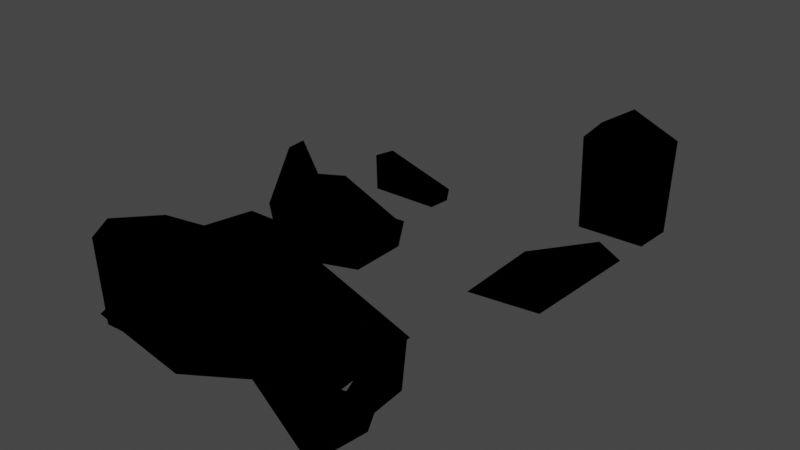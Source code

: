 # Source: TwnObj_Village_HatenoHouseSet_A_S_01_Far.blend  (saved by Blender 3.6.11; exported with 4.5.12 LTS)
import bpy
from mathutils import Matrix  # noqa: F401  (used for matrix-valued properties, if any)

bpy.ops.wm.read_factory_settings(use_empty=True)
scene = bpy.context.scene
scene.name = 'Scene'

# ---- collections
col_twnobj_village_hatenohouseset_a_s_01_far = bpy.data.collections.new('TwnObj_Village_HatenoHouseSet_A_S_01_Far'); scene.collection.children.link(col_twnobj_village_hatenohouseset_a_s_01_far)

# ---- images (referenced by path relative to the original .blend; pixels are not part of the script)
import os
ASSET_DIR = os.environ.get("B2B_ASSET_DIR", "")  # directory of the original .blend (textures are referenced by path, not embedded)
HERE = os.path.dirname(os.path.abspath(__file__))  # packed textures are extracted next to this script under _unpacked/

def load_image(name, relpath, width, height, colorspace="sRGB"):
    """Load a texture the original file referenced (path relative to the .blend, or extracted next to this script)."""
    p = next((c for c in (os.path.join(HERE, relpath), os.path.join(ASSET_DIR, relpath)) if relpath and os.path.exists(c)), "")
    if p:
        img = bpy.data.images.load(p, check_existing=True)
        img.name = name
    else:  # same state as the original file: an image datablock whose file is absent (Cycles renders it pink)
        img = bpy.data.images.new(name, width, height)
        img.source = "FILE"
        img.filepath = "//" + (relpath or name)
    img.colorspace_settings.name = colorspace
    return img
img_far_twnobj_village_hatenohouseset_a_s_01_alb_png = load_image('Far_TwnObj_Village_HatenoHouseSet_A_S_01_Alb.png', 'Far_TwnObj_Village_HatenoHouseSet_A_S_01_Alb.png', 1024, 1024, 'sRGB')

# ---- materials (node trees are filled in below, after node groups)
mat_far_twnobj_village_hatenohouseset_a_s_01 = bpy.data.materials.new('Far_TwnObj_Village_HatenoHouseSet_A_S_01')
mat_far_twnobj_village_hatenohouseset_a_s_01.use_transparent_shadow = False

# ---- material node trees
mat_far_twnobj_village_hatenohouseset_a_s_01.use_nodes = True; mat_far_twnobj_village_hatenohouseset_a_s_01.node_tree.nodes.clear()
_N = mat_far_twnobj_village_hatenohouseset_a_s_01.node_tree.nodes; _L = mat_far_twnobj_village_hatenohouseset_a_s_01.node_tree.links
n0 = _N.new('ShaderNodeOutputMaterial'); n0.name = 'Material Output'; n0.location = (300, 300)
n1 = _N.new('ShaderNodeTexImage'); n1.name = 'Image Texture'; n1.location = (-300, 300)
n1.label = 'Base Color'
n1.image = img_far_twnobj_village_hatenohouseset_a_s_01_alb_png
n2 = _N.new('ShaderNodeGroup'); n2.name = 'SharedBSDF'; n2.location = (0, 300)
n2.label = 'SharedBSDF'
n2.node_tree = None
n3 = _N.new('ShaderNodeOutputMaterial'); n3.name = 'Material Output.001'; n3.location = (300, 150)
n3.target = 'CYCLES'
n4 = _N.new('ShaderNodeBsdfPrincipled'); n4.name = 'Principled BSDF'; n4.location = (0, 0)
n4.distribution = 'GGX'
n4.subsurface_method = 'RANDOM_WALK_SKIN'
n4.inputs[3].default_value = 1.45
n4.inputs[27].default_value = (0.0, 0.0, 0.0, 1.0)
n4.inputs[28].default_value = 1.0
n5 = _N.new('ShaderNodeNormalMap'); n5.name = 'Normal Map'; n5.location = (0, 0)
n6 = _N.new('ShaderNodeBsdfPrincipled'); n6.name = 'Principled BSDF.001'; n6.location = (0, 0)
n6.distribution = 'GGX'
n6.subsurface_method = 'RANDOM_WALK_SKIN'
n6.inputs[3].default_value = 1.45
n6.inputs[27].default_value = (0.0, 0.0, 0.0, 1.0)
n6.inputs[28].default_value = 1.0
n7 = _N.new('ShaderNodeNormalMap'); n7.name = 'Normal Map.001'; n7.location = (0, 0)
n8 = _N.new('ShaderNodeBsdfPrincipled'); n8.name = 'Principled BSDF.002'; n8.location = (0, 0)
n8.distribution = 'GGX'
n8.subsurface_method = 'RANDOM_WALK_SKIN'
n8.inputs[3].default_value = 1.45
n8.inputs[27].default_value = (0.0, 0.0, 0.0, 1.0)
n8.inputs[28].default_value = 1.0
n9 = _N.new('ShaderNodeNormalMap'); n9.name = 'Normal Map.002'; n9.location = (0, 0)
_L.new(n1.outputs[0], n4.inputs[0])
_L.new(n1.outputs[0], n6.inputs[0])
_L.new(n1.outputs[0], n8.inputs[0])
_L.new(n8.outputs[0], n0.inputs[0])
n0.is_active_output = True

# ---- world
world_world = bpy.data.worlds.new('World'); scene.world = world_world
world_world.use_nodes = True; world_world.node_tree.nodes.clear()
_N = world_world.node_tree.nodes; _L = world_world.node_tree.links
n0 = _N.new('ShaderNodeOutputWorld'); n0.name = 'World Output'; n0.location = (300, 300)
n1 = _N.new('ShaderNodeBackground'); n1.name = 'Background'; n1.location = (10, 300)
n1.inputs[0].default_value = (0.05088, 0.05088, 0.05088, 1.0)
_L.new(n1.outputs[0], n0.inputs[0])
n0.is_active_output = True
world_world.color = (0.05088, 0.05088, 0.05088)
world_world.use_sun_shadow = False
world_world.sun_shadow_jitter_overblur = 0.0

# ---- meshes
me_root__far_twnobj_village_hatenohouseset_a_s_01 = bpy.data.meshes.new('Root__Far_TwnObj_Village_HatenoHouseSet_A_S_01')
me_root__far_twnobj_village_hatenohouseset_a_s_01.from_pydata([(-2.092, 1.69, -5.309), (-4.234, 1.751, -5.168), (-1.812, 2.277, 0.1427), (-3.125, 2.906, 6.434), (-2.783, 1.854, 5.602), (-2.043, 1.71, 0.8374), (-3.576, 2.723, -5.141), (-4.516, 2.76, -5.453), (-4.312, 1.714, -6.102), (-4.371, 2.746, -6.109), (-2.119, 1.972, -6.242), (-2.109, 1.625, -6.125), (-2.51, 1.955, 3.957), (-3.766, 1.755, 2.861), (-1.094, 1.755, 5.906), (4.258, 4.164, 4.035), (4.543, 4.168, 5.457), (-2.164, 2.172, 2.543), (-1.107, 1.765, -0.7163), (-3.041, 2.98, 2.111), (-3.58, 3.682, 2.625), (-1.429, 2.305, 4.926), (-2.076, 1.593, 4.305), (3.568, 2.311, 5.613), (4.609, 4.211, 4.051), (4.438, 2.766, 4.02), (4.5, 4.73, -8.367), (4.398, 4.773, -6.746), (3.164, 5.465, -8.094), (2.279, 1.782, -6.977), (4.402, 1.815, -6.988), (2.209, 4.719, -6.949), (1.984, 4.672, -8.367), (4.219, 1.857, -1.883), (3.33, 1.667, -5.078), (-2.885, 2.477, -0.502), (-4.562, 2.793, -0.6738), (-4.535, 1.697, -0.856), (-1.789, 3.127, -0.06186), (-1.029, 4.488, 0.2939), (-2.426, 3.703, 1.216), (1.705, 2.035, 4.781), (-0.5669, 3.35, 5.109), (-0.8486, 4.188, 5.523), (-2.107, 2.754, 2.854), (0.8418, 3.617, 2.535), (-3.051, 2.023, 4.883), (-3.18, 3.727, 1.262), (-1.83, 4.621, 0.1703), (-0.769, 3.414, 0.2651), (-4.578, 3.855, 3.084), (-4.555, 4.133, 5.445), (-4.203, 1.746, 5.559), (-4.25, 4.645, 5.121), (2.289, 3.924, -8.469), (2.234, 1.771, -8.375), (3.025, 2.84, -7.395), (4.414, 1.764, -8.336), (-2.379, 2.605, -1.691), (4.301, 2.502, 5.137), (3.553, 1.543, 6.102), (3.865, 1.65, 4.527), (2.061, 1.826, 3.977), (2.207, 1.524, 3.871), (-0.7861, 2.627, 1.319), (-1.338, 2.402, 0.4851), (-1.284, 2.967, 1.017), (1.336, 2.412, 3.465), (4.164, 2.607, 4.492), (1.258, 2.453, 5.547), (1.114, 3.057, 6.113), (-0.98, 3.707, 6.191), (-2.785, 3.35, 6.105), (1.487, 4.289, 6.098), (0.7891, 5.09, 5.734), (-2.107, 1.808, -3.721), (-4.16, 2.785, -3.584), (-4.324, 4.457, -1.971), (-1.201, 2.438, -2.871), (-2.393, 2.836, 0.3225), (-1.144, 1.755, -2.543), (-4.438, 1.728, -3.408), (-4.305, 3.215, -2.447), (-4.785, 4.141, -1.975), (-4.301, 4.438, -1.354), (4.52, 3.158, -4.207), (1.846, 1.714, -4.727), (5.312, 2.951, -3.971), (5.137, 3.195, -2.699), (4.609, 3.365, -2.723), (-1.148, 1.854, -3.018), (-4.375, 4.473, -1.359), (4.586, 4.223, 4.016), (4.25, 2.486, 4.453), (2.072, 1.773, 4.484), (3.619, 2.166, 5.73), (2.102, 4.875, -8.398), (4.504, 5.07, -6.879), (4.684, 1.653, -7.219), (2.26, 1.713, -8.352), (4.871, 3.285, -4.293), (1.916, 1.696, -1.813), (4.367, 1.994, -1.845), (1.922, 1.567, -4.93), (-2.684, 3.867, 0.8633), (-4.359, 1.791, 5.516), (-3.771, 1.766, 2.867), (-0.9331, 3.74, 6.359), (-2.891, 3.131, 6.363), (-4.531, 4.691, 5.055), (-3.113, 1.884, 4.824), (-0.6987, 2.748, 1.19), (0.8862, 5.18, 5.883), (2.217, 1.822, -6.914), (2.1, 1.622, 0.8735), (-1.78, 1.938, 0.7075), (0.8647, 3.631, 2.42), (-1.8, 3.219, -0.1206), (-3.502, 2.799, -2.105), (-4.941, 2.207, -0.5879), (-4.355, 2.42, -3.828), (-1.648, 1.947, 4.539)], [], [(11, 0, 1), (65, 2, 18), (38, 49, 64), (15, 16, 24), (3, 72, 4), (65, 5, 2), (65, 114, 5), (0, 11, 10), (0, 10, 6), (10, 9, 6), (7, 6, 9), (0, 6, 1), (1, 6, 7), (1, 7, 8), (8, 7, 9), (9, 10, 8), (11, 8, 10), (17, 12, 13), (13, 12, 46), (13, 46, 52), (46, 4, 52), (46, 21, 4), (21, 14, 4), (69, 14, 21), (14, 69, 70), (69, 73, 70), (41, 73, 69), (24, 25, 15), (25, 68, 15), (16, 15, 68), (21, 12, 22), (12, 17, 22), (22, 17, 5), (5, 17, 79), (2, 5, 79), (2, 79, 18), (17, 19, 79), (17, 13, 19), (79, 19, 47), (20, 47, 19), (60, 69, 63), (63, 69, 21), (22, 63, 21), (69, 60, 23), (59, 23, 60), (59, 16, 23), (59, 24, 16), (25, 24, 59), (57, 26, 30), (27, 30, 26), (27, 26, 28), (29, 30, 27), (28, 31, 27), (27, 31, 29), (28, 32, 31), (32, 29, 31), (26, 32, 28), (29, 32, 55), (33, 87, 88), (87, 33, 34), (33, 101, 34), (35, 36, 37), (35, 37, 18), (35, 18, 79), (49, 38, 39), (39, 38, 48), (48, 38, 79), (40, 48, 79), (79, 47, 40), (74, 73, 41), (41, 42, 74), (74, 42, 43), (21, 43, 42), (21, 42, 67), (42, 41, 67), (67, 12, 21), (44, 12, 67), (45, 44, 67), (45, 66, 44), (44, 53, 12), (12, 53, 46), (71, 21, 46), (72, 71, 46), (72, 46, 53), (40, 44, 66), (40, 47, 44), (66, 48, 40), (44, 47, 20), (53, 44, 20), (48, 66, 64), (48, 64, 49), (49, 39, 48), (50, 53, 20), (53, 50, 51), (19, 50, 20), (51, 50, 52), (19, 13, 50), (13, 52, 50), (4, 72, 52), (51, 52, 72), (72, 53, 51), (54, 55, 32), (26, 54, 32), (54, 26, 56), (54, 56, 55), (57, 56, 26), (57, 55, 56), (75, 81, 76), (75, 80, 81), (81, 80, 58), (58, 37, 81), (18, 58, 80), (58, 18, 37), (59, 60, 61), (61, 68, 59), (68, 61, 62), (63, 62, 61), (63, 114, 62), (64, 114, 65), (64, 66, 45), (114, 64, 45), (67, 114, 45), (114, 67, 62), (62, 67, 23), (68, 62, 23), (16, 68, 23), (67, 41, 23), (41, 69, 23), (14, 3, 4), (3, 14, 70), (71, 3, 70), (71, 72, 3), (73, 71, 70), (73, 74, 71), (74, 43, 71), (43, 21, 71), (75, 76, 82), (75, 82, 118), (77, 118, 82), (77, 84, 118), (36, 118, 84), (118, 36, 35), (75, 118, 78), (35, 38, 118), (35, 79, 38), (38, 78, 118), (65, 38, 64), (65, 78, 38), (80, 78, 65), (75, 78, 80), (18, 80, 65), (76, 81, 37), (82, 76, 37), (83, 82, 37), (82, 83, 77), (77, 83, 84), (84, 83, 37), (84, 37, 36), (85, 34, 86), (87, 34, 85), (85, 86, 101), (87, 85, 88), (101, 89, 85), (85, 89, 88), (89, 101, 33), (88, 89, 33)])
me_root__far_twnobj_village_hatenohouseset_a_s_01.polygons.foreach_set('use_smooth', [1, 0, 1, 0, 0, 1, 1, 1, 1, 1, 1, 1, 1, 1, 1, 1, 1, 1, 1, 1, 1, 1, 1, 1, 1, 1, 1, 1, 1, 1, 1, 1, 1, 1, 1, 1, 1, 1, 1, 1, 1, 1, 1, 1, 1, 1, 1, 1, 1, 1, 1, 1, 1, 1, 1, 1, 1, 1, 1, 1, 1, 1, 1, 1, 1, 1, 1, 1, 1, 1, 1, 1, 1, 1, 1, 1, 1, 1, 1, 1, 1, 1, 1, 1, 1, 1, 1, 1, 1, 1, 1, 1, 1, 1, 1, 1, 1, 1, 1, 1, 1, 1, 1, 1, 1, 1, 1, 1, 1, 1, 1, 1, 1, 1, 1, 1, 1, 1, 1, 1, 1, 1, 1, 1, 1, 1, 1, 1, 1, 1, 1, 1, 1, 1, 1, 1, 1, 1, 1, 1, 1, 1, 1, 1, 1, 1, 1, 1, 1, 1, 1, 1, 1, 1, 1, 1, 1, 1, 1, 1, 1, 1, 1, 1, 1, 1])
_uv = me_root__far_twnobj_village_hatenohouseset_a_s_01.uv_layers.new(name='bmubin_fixed_00000-texcoord')
_uv.uv.foreach_set('vector', [0.8091, 0.8252, 0.809, 0.8475, 0.7876, 0.851, 0.8908, 0.8536, 0.8813, 0.8424, 0.8945, 0.8252, 0.2413, 0.7002, 0.2405, 0.7394, 0.2251, 0.744, 0.3293, 0.7627, 0.3277, 0.8242, 0.3188, 0.7652, 0.894, 0.622, 0.8813, 0.6368, 0.8848, 0.5752, 0.8977, 0.2925, 0.8813, 0.2627, 0.8932, 0.2684, 0.8977, 0.2925, 0.8891, 0.391, 0.8813, 0.2627, 0.8062, 0.6808, 0.7876, 0.6689, 0.7879, 0.6462, 0.8062, 0.6808, 0.7879, 0.6462, 0.8255, 0.627, 0.7879, 0.6462, 0.8151, 0.5752, 0.8255, 0.627, 0.8298, 0.5842, 0.8255, 0.627, 0.8151, 0.5752, 0.1313, 0.3252, 0.1605, 0.341, 0.1496, 0.3835, 0.1496, 0.3835, 0.1605, 0.341, 0.1718, 0.3738, 0.1496, 0.3835, 0.1718, 0.3738, 0.1598, 0.4201, 0.1598, 0.4201, 0.1718, 0.3738, 0.1782, 0.399, 0.1782, 0.399, 0.1794, 0.4806, 0.1598, 0.4201, 0.1696, 0.4876, 0.1598, 0.4201, 0.1794, 0.4806, 0.4915, 0.1041, 0.4873, 0.0679, 0.5089, 0.09287, 0.5089, 0.09287, 0.4873, 0.0679, 0.4899, 0.04501, 0.5089, 0.09287, 0.4899, 0.04501, 0.5066, 0.01288, 0.4899, 0.04501, 0.4895, 0.02029, 0.5066, 0.01288, 0.4899, 0.04501, 0.4723, 0.05402, 0.4895, 0.02029, 0.4723, 0.05402, 0.4641, 0.01268, 0.4895, 0.02029, 0.4366, 0.04504, 0.4641, 0.01268, 0.4723, 0.05402, 0.4641, 0.01268, 0.4366, 0.04504, 0.4308, 0.02307, 0.4366, 0.04504, 0.4126, 0.0303, 0.4308, 0.02307, 0.4396, 0.06918, 0.4126, 0.0303, 0.4366, 0.04504, 0.6904, 0.7779, 0.6626, 0.7579, 0.692, 0.7582, 0.6626, 0.7579, 0.6638, 0.7386, 0.692, 0.7582, 0.6938, 0.7002, 0.692, 0.7582, 0.6638, 0.7386, 0.8119, 0.4361, 0.8215, 0.4021, 0.8274, 0.4132, 0.8215, 0.4021, 0.8222, 0.3603, 0.8274, 0.4132, 0.8274, 0.4132, 0.8222, 0.3603, 0.8295, 0.3084, 0.8295, 0.3084, 0.8222, 0.3603, 0.8094, 0.2938, 0.8239, 0.2876, 0.8295, 0.3084, 0.8094, 0.2938, 0.8239, 0.2876, 0.8094, 0.2938, 0.8367, 0.2627, 0.8222, 0.3603, 0.8031, 0.3489, 0.8094, 0.2938, 0.8222, 0.3603, 0.8083, 0.3906, 0.8031, 0.3489, 0.8094, 0.2938, 0.8031, 0.3489, 0.7915, 0.3167, 0.7876, 0.3581, 0.7915, 0.3167, 0.8031, 0.3489, 0.3633, 0.5643, 0.3321, 0.5603, 0.3437, 0.5127, 0.3437, 0.5127, 0.3321, 0.5603, 0.2981, 0.5438, 0.2876, 0.5182, 0.3437, 0.5127, 0.2981, 0.5438, 0.6313, 0.478, 0.6664, 0.4502, 0.6656, 0.4785, 0.68, 0.4881, 0.6656, 0.4785, 0.6664, 0.4502, 0.68, 0.4881, 0.671, 0.5388, 0.6656, 0.4785, 0.68, 0.4881, 0.6981, 0.5474, 0.671, 0.5388, 0.7008, 0.4918, 0.6981, 0.5474, 0.68, 0.4881, 0.02504, 0.3252, 0.08161, 0.3644, 0.01401, 0.3902, 0.06055, 0.4138, 0.01401, 0.3902, 0.08161, 0.3644, 0.06055, 0.4138, 0.08161, 0.3644, 0.0737, 0.4429, 0.006348, 0.4748, 0.01401, 0.3902, 0.06055, 0.4138, 0.0737, 0.4429, 0.05936, 0.4671, 0.06055, 0.4138, 0.06055, 0.4138, 0.05936, 0.4671, 0.006348, 0.4748, 0.0737, 0.4429, 0.07424, 0.5159, 0.05936, 0.4671, 0.07424, 0.5159, 0.006348, 0.4748, 0.05936, 0.4671, 0.08161, 0.3644, 0.07424, 0.5159, 0.0737, 0.4429, 0.006348, 0.4748, 0.07424, 0.5159, 0.007126, 0.5625, 0.5548, 0.4057, 0.546, 0.4678, 0.5376, 0.4367, 0.546, 0.4678, 0.5548, 0.4057, 0.5778, 0.4806, 0.5548, 0.4057, 0.5865, 0.3877, 0.5778, 0.4806, 0.03302, 0.73, 0.006867, 0.7406, 0.006348, 0.7002, 0.03302, 0.73, 0.006348, 0.7002, 0.05878, 0.7008, 0.03302, 0.73, 0.05878, 0.7008, 0.03716, 0.7457, 0.5761, 0.7187, 0.5572, 0.6934, 0.5836, 0.6773, 0.5836, 0.6773, 0.5572, 0.6934, 0.5722, 0.658, 0.5722, 0.658, 0.5572, 0.6934, 0.5438, 0.6828, 0.5522, 0.6447, 0.5722, 0.658, 0.5438, 0.6828, 0.5438, 0.6828, 0.5376, 0.6377, 0.5522, 0.6447, 0.7417, 0.2001, 0.7402, 0.2474, 0.6957, 0.2753, 0.6957, 0.2753, 0.7004, 0.1821, 0.7417, 0.2001, 0.7417, 0.2001, 0.7004, 0.1821, 0.7135, 0.1545, 0.6825, 0.154, 0.7135, 0.1545, 0.7004, 0.1821, 0.6825, 0.154, 0.7004, 0.1821, 0.6737, 0.2561, 0.7004, 0.1821, 0.6957, 0.2753, 0.6737, 0.2561, 0.6737, 0.2561, 0.6625, 0.132, 0.6825, 0.154, 0.6426, 0.1579, 0.6625, 0.132, 0.6737, 0.2561, 0.6429, 0.2598, 0.6426, 0.1579, 0.6737, 0.2561, 0.6429, 0.2598, 0.6159, 0.2044, 0.6426, 0.1579, 0.6426, 0.1579, 0.6276, 0.03905, 0.6625, 0.132, 0.6625, 0.132, 0.6276, 0.03905, 0.6679, 0.105, 0.6872, 0.02174, 0.6881, 0.0849, 0.6679, 0.105, 0.6608, 0.03906, 0.6872, 0.02174, 0.6679, 0.105, 0.6608, 0.03906, 0.6679, 0.105, 0.6276, 0.03905, 0.6078, 0.1747, 0.6426, 0.1579, 0.6159, 0.2044, 0.6078, 0.1747, 0.6007, 0.1575, 0.6426, 0.1579, 0.6159, 0.2044, 0.5938, 0.1906, 0.6078, 0.1747, 0.6426, 0.1579, 0.6007, 0.1575, 0.6123, 0.1272, 0.6276, 0.03905, 0.6426, 0.1579, 0.6123, 0.1272, 0.5938, 0.1906, 0.6159, 0.2044, 0.6212, 0.2161, 0.5938, 0.1906, 0.6212, 0.2161, 0.6085, 0.2261, 0.6085, 0.2261, 0.5929, 0.2134, 0.5938, 0.1906, 0.6061, 0.1018, 0.6276, 0.03905, 0.6123, 0.1272, 0.6276, 0.03905, 0.6061, 0.1018, 0.6159, 0.01968, 0.5876, 0.1397, 0.6061, 0.1018, 0.6123, 0.1272, 0.6159, 0.01968, 0.6061, 0.1018, 0.5731, 0.01268, 0.5876, 0.1397, 0.5688, 0.1073, 0.6061, 0.1018, 0.5688, 0.1073, 0.5731, 0.01268, 0.6061, 0.1018, 0.1423, 0.6377, 0.1687, 0.6629, 0.1313, 0.6716, 0.1644, 0.722, 0.1313, 0.6716, 0.1687, 0.6629, 0.1687, 0.6629, 0.1775, 0.7222, 0.1644, 0.722, 0.3286, 0.2741, 0.2876, 0.273, 0.3456, 0.2627, 0.338, 0.3534, 0.3286, 0.2741, 0.3456, 0.2627, 0.3286, 0.2741, 0.338, 0.3534, 0.3105, 0.3058, 0.3286, 0.2741, 0.3105, 0.3058, 0.2876, 0.273, 0.2893, 0.3508, 0.3105, 0.3058, 0.338, 0.3534, 0.2893, 0.3508, 0.2876, 0.273, 0.3105, 0.3058, 0.8349, 0.0777, 0.8233, 0.01268, 0.8422, 0.017, 0.8349, 0.0777, 0.8178, 0.1083, 0.8233, 0.01268, 0.8233, 0.01268, 0.8178, 0.1083, 0.8029, 0.07306, 0.8029, 0.07306, 0.7876, 0.01683, 0.8233, 0.01268, 0.7878, 0.1108, 0.8029, 0.07306, 0.8178, 0.1083, 0.8029, 0.07306, 0.7878, 0.1108, 0.7876, 0.01683, 0.4425, 0.7756, 0.4199, 0.7731, 0.4381, 0.7349, 0.4381, 0.7349, 0.4497, 0.7483, 0.4425, 0.7756, 0.4497, 0.7483, 0.4381, 0.7349, 0.4535, 0.688, 0.4468, 0.6952, 0.4535, 0.688, 0.4381, 0.7349, 0.4468, 0.6952, 0.4126, 0.6183, 0.4535, 0.688, 0.4429, 0.5381, 0.4126, 0.6183, 0.4298, 0.5127, 0.4429, 0.5381, 0.4493, 0.5209, 0.4653, 0.5951, 0.4126, 0.6183, 0.4429, 0.5381, 0.4653, 0.5951, 0.4591, 0.6558, 0.4126, 0.6183, 0.4653, 0.5951, 0.4126, 0.6183, 0.4591, 0.6558, 0.4535, 0.688, 0.4535, 0.688, 0.4591, 0.6558, 0.4719, 0.7508, 0.4497, 0.7483, 0.4535, 0.688, 0.4719, 0.7508, 0.4642, 0.8153, 0.4497, 0.7483, 0.4719, 0.7508, 0.4591, 0.6558, 0.4757, 0.6857, 0.4719, 0.7508, 0.4757, 0.6857, 0.4914, 0.6882, 0.4719, 0.7508, 0.3361, 0.1161, 0.3651, 0.05748, 0.3657, 0.1056, 0.3651, 0.05748, 0.3361, 0.1161, 0.2988, 0.09046, 0.3295, 0.04561, 0.3651, 0.05748, 0.2988, 0.09046, 0.3295, 0.04561, 0.3554, 0.03728, 0.3651, 0.05748, 0.2876, 0.05338, 0.3295, 0.04561, 0.2988, 0.09046, 0.2876, 0.05338, 0.2966, 0.01849, 0.3295, 0.04561, 0.2966, 0.01849, 0.3276, 0.01268, 0.3295, 0.04561, 0.3276, 0.01268, 0.3564, 0.02007, 0.3295, 0.04561, 0.03565, 0.1713, 0.006348, 0.119, 0.01772, 0.08147, 0.03565, 0.1713, 0.01772, 0.08147, 0.03508, 0.08214, 0.0103, 0.06346, 0.03508, 0.08214, 0.01772, 0.08147, 0.0103, 0.06346, 0.01169, 0.04392, 0.03508, 0.08214, 0.03436, 0.01268, 0.03508, 0.08214, 0.01169, 0.04392, 0.03508, 0.08214, 0.03436, 0.01268, 0.05911, 0.03671, 0.03565, 0.1713, 0.03508, 0.08214, 0.05631, 0.1562, 0.05911, 0.03671, 0.07349, 0.06064, 0.03508, 0.08214, 0.05911, 0.03671, 0.06854, 0.03473, 0.07349, 0.06064, 0.07349, 0.06064, 0.05631, 0.1562, 0.03508, 0.08214, 0.09593, 0.07684, 0.07349, 0.06064, 0.1144, 0.03731, 0.09593, 0.07684, 0.05631, 0.1562, 0.07349, 0.06064, 0.07256, 0.1723, 0.05631, 0.1562, 0.09593, 0.07684, 0.03565, 0.1713, 0.05631, 0.1562, 0.07256, 0.1723, 0.09839, 0.1173, 0.07256, 0.1723, 0.09593, 0.07684, 0.4126, 0.3064, 0.4195, 0.2627, 0.463, 0.265, 0.4321, 0.3233, 0.4126, 0.3064, 0.463, 0.265, 0.4431, 0.3507, 0.4321, 0.3233, 0.463, 0.265, 0.4321, 0.3233, 0.4431, 0.3507, 0.4403, 0.3677, 0.4403, 0.3677, 0.4431, 0.3507, 0.4596, 0.3623, 0.4596, 0.3623, 0.4431, 0.3507, 0.463, 0.265, 0.4596, 0.3623, 0.463, 0.265, 0.47, 0.3064, 0.182, 0.1196, 0.1626, 0.06209, 0.1829, 0.01268, 0.1746, 0.156, 0.1626, 0.06209, 0.182, 0.1196, 0.182, 0.1196, 0.1829, 0.01268, 0.2343, 0.0318, 0.1746, 0.156, 0.182, 0.1196, 0.2085, 0.1702, 0.2343, 0.0318, 0.2092, 0.137, 0.182, 0.1196, 0.182, 0.1196, 0.2092, 0.137, 0.2085, 0.1702, 0.2092, 0.137, 0.2343, 0.0318, 0.2406, 0.1237, 0.2085, 0.1702, 0.2092, 0.137, 0.2406, 0.1237])
me_root__far_twnobj_village_hatenohouseset_a_s_01.materials.append(mat_far_twnobj_village_hatenohouseset_a_s_01)
me_root__far_twnobj_village_hatenohouseset_a_s_01.update()
me_root__far_twnobj_village_hatenohouseset_a_s_01.normals_split_custom_set([tuple(v) for v in zip(*[iter([0.06664, -0.8567, -0.5115, 0.1502, -0.38, 0.9127, -0.3577, -0.8475, 0.3922, 0.1272, -0.5967, 0.7923, 0.1272, -0.5967, 0.7923, 0.1272, -0.5967, 0.7923, -0.2929, 0.4711, -0.832, 0.9779, -0.2011, -0.05791, 0.3207, 0.5352, -0.7815, -2.135e-05, 0.9986, 0.05286, -2.07e-05, 0.9986, 0.05286, -2.317e-05, 0.9986, 0.05287, -0.8066, 0.1644, -0.5678, -0.8066, 0.1644, -0.5678, -0.8066, 0.1644, -0.5678, 0.4719, -0.6244, -0.6225, 0.1077, -0.9598, 0.2592, -0.8968, -0.4418, 0.02399, 0.4719, -0.6244, -0.6225, 0.5332, 0.4933, -0.6872, 0.1077, -0.9598, 0.2592, 0.1502, -0.38, 0.9127, 0.06664, -0.8567, -0.5115, 0.9276, 0.125, 0.3521, 0.1502, -0.38, 0.9127, 0.9276, 0.125, 0.3521, 0.8685, 0.1276, 0.4789, 0.9276, 0.125, 0.3521, 0.1577, 0.9836, 0.08734, 0.8685, 0.1276, 0.4789, -0.05603, 0.696, 0.7158, 0.8685, 0.1276, 0.4789, 0.1577, 0.9836, 0.08734, 0.1502, -0.38, 0.9127, 0.8685, 0.1276, 0.4789, -0.3577, -0.8475, 0.3922, -0.3577, -0.8475, 0.3922, 0.8685, 0.1276, 0.4789, -0.05603, 0.696, 0.7158, -0.3577, -0.8475, 0.3922, -0.05603, 0.696, 0.7158, -0.4015, -0.6678, -0.6267, -0.4015, -0.6678, -0.6267, -0.05603, 0.696, 0.7158, 0.1577, 0.9836, 0.08734, 0.1577, 0.9836, 0.08734, 0.9276, 0.125, 0.3521, -0.4015, -0.6678, -0.6267, 0.06664, -0.8567, -0.5115, -0.4015, -0.6678, -0.6267, 0.9276, 0.125, 0.3521, -0.6408, -0.4675, -0.6089, -0.0001002, -0.8604, 0.5096, 0.5571, -0.514, -0.6523, 0.5571, -0.514, -0.6523, -0.0001002, -0.8604, 0.5096, 0.6911, -0.6278, -0.3582, 0.5571, -0.514, -0.6523, 0.6911, -0.6278, -0.3582, -0.51, -0.8371, -0.1978, 0.6911, -0.6278, -0.3582, 0.007306, -0.883, 0.4692, -0.51, -0.8371, -0.1978, 0.6911, -0.6278, -0.3582, -0.5572, 0.1578, -0.8153, 0.007306, -0.883, 0.4692, -0.5572, 0.1578, -0.8153, -0.7534, -0.6493, 0.1034, 0.007306, -0.883, 0.4692, 0.01016, -0.743, 0.6692, -0.7534, -0.6493, 0.1034, -0.5572, 0.1578, -0.8153, -0.7534, -0.6493, 0.1034, 0.01016, -0.743, 0.6692, 0.09064, -0.524, 0.8469, 0.01016, -0.743, 0.6692, 0.8031, 0.2389, 0.5458, 0.09064, -0.524, 0.8469, 0.2311, 0.9706, 0.06707, 0.8031, 0.2389, 0.5458, 0.01016, -0.743, 0.6692, 0.8229, -0.1292, -0.5533, 0.2111, -0.5911, -0.7785, -0.9646, 0.1037, -0.2426, 0.2111, -0.5911, -0.7785, -0.8251, 0.376, -0.4216, -0.9646, 0.1037, -0.2426, 0.5229, 0.3928, 0.7565, -0.9646, 0.1037, -0.2426, -0.8251, 0.376, -0.4216, -0.5572, 0.1578, -0.8153, -0.0001002, -0.8604, 0.5096, -0.2619, -0.05792, 0.9634, -0.0001002, -0.8604, 0.5096, -0.6408, -0.4675, -0.6089, -0.2619, -0.05792, 0.9634, -0.2619, -0.05792, 0.9634, -0.6408, -0.4675, -0.6089, 0.1077, -0.9598, 0.2592, 0.1077, -0.9598, 0.2592, -0.6408, -0.4675, -0.6089, -0.9926, 0.1189, -0.02444, -0.8968, -0.4418, 0.02399, 0.1077, -0.9598, 0.2592, -0.9926, 0.1189, -0.02444, -0.8968, -0.4418, 0.02399, -0.9926, 0.1189, -0.02444, 0.7637, -0.4778, 0.4342, -0.6408, -0.4675, -0.6089, -0.4141, -0.7163, -0.5617, -0.9926, 0.1189, -0.02444, -0.6408, -0.4675, -0.6089, 0.5571, -0.514, -0.6523, -0.4141, -0.7163, -0.5617, -0.9926, 0.1189, -0.02444, -0.4141, -0.7163, -0.5617, -0.5345, 0.4003, -0.7444, 0.1149, 0.6553, -0.7465, -0.5345, 0.4003, -0.7444, -0.4141, -0.7163, -0.5617, 0.08157, -0.6704, 0.7375, 0.01016, -0.743, 0.6692, -0.07241, -0.99, 0.1213, -0.07241, -0.99, 0.1213, 0.01016, -0.743, 0.6692, -0.5572, 0.1578, -0.8153, -0.2619, -0.05792, 0.9634, -0.07241, -0.99, 0.1213, -0.5572, 0.1578, -0.8153, 0.01016, -0.743, 0.6692, 0.08157, -0.6704, 0.7375, -0.1482, 0.789, 0.5963, 0.954, -0.224, 0.1993, -0.1482, 0.789, 0.5963, 0.08157, -0.6704, 0.7375, 0.954, -0.224, 0.1993, 0.5229, 0.3928, 0.7565, -0.1482, 0.789, 0.5963, 0.954, -0.224, 0.1993, 0.8229, -0.1292, -0.5533, 0.5229, 0.3928, 0.7565, 0.2111, -0.5911, -0.7785, 0.8229, -0.1292, -0.5533, 0.954, -0.224, 0.1993, 0.4605, 0.3003, -0.8353, 0.6944, 0.04628, -0.7181, 0.7198, -0.08183, 0.6893, 0.5929, 0.2716, 0.7581, 0.7198, -0.08183, 0.6893, 0.6944, 0.04628, -0.7181, 0.5929, 0.2716, 0.7581, 0.6944, 0.04628, -0.7181, -0.1955, 0.9621, -0.1901, -0.6223, -0.07633, 0.779, 0.7198, -0.08183, 0.6893, 0.5929, 0.2716, 0.7581, -0.1955, 0.9621, -0.1901, -0.5849, 0.27, 0.7649, 0.5929, 0.2716, 0.7581, 0.5929, 0.2716, 0.7581, -0.5849, 0.27, 0.7649, -0.6223, -0.07633, 0.779, -0.1955, 0.9621, -0.1901, -0.8316, 0.5447, 0.1085, -0.5849, 0.27, 0.7649, -0.8316, 0.5447, 0.1085, -0.6223, -0.07633, 0.779, -0.5849, 0.27, 0.7649, 0.6944, 0.04628, -0.7181, -0.8316, 0.5447, 0.1085, -0.1955, 0.9621, -0.1901, -0.6223, -0.07633, 0.779, -0.8316, 0.5447, 0.1085, -0.7178, -0.07548, -0.6922, 0.4957, -0.4605, 0.7364, 0.6511, 0.3261, 0.6853, 0.7702, 0.3982, 0.4982, 0.6511, 0.3261, 0.6853, 0.4957, -0.4605, 0.7364, -0.03295, -0.07764, -0.9964, 0.4957, -0.4605, 0.7364, -0.8209, 0.2181, 0.5279, -0.03295, -0.07764, -0.9964, -0.549, 0.2461, 0.7988, -0.7043, 0.3234, 0.6319, -0.4705, -0.7349, 0.4884, -0.549, 0.2461, 0.7988, -0.4705, -0.7349, 0.4884, 0.7637, -0.4778, 0.4342, -0.549, 0.2461, 0.7988, 0.7637, -0.4778, 0.4342, -0.9926, 0.1189, -0.02444, 0.9779, -0.2011, -0.05791, -0.2929, 0.4711, -0.832, 0.7345, 0.6477, 0.2025, 0.7345, 0.6477, 0.2025, -0.2929, 0.4711, -0.832, 0.1608, 0.9587, -0.2347, 0.1608, 0.9587, -0.2347, -0.2929, 0.4711, -0.832, -0.9926, 0.1189, -0.02444, 0.3959, 0.5977, -0.6972, 0.1608, 0.9587, -0.2347, -0.9926, 0.1189, -0.02444, -0.9926, 0.1189, -0.02444, -0.5345, 0.4003, -0.7444, 0.3959, 0.5977, -0.6972, 0.228, 0.966, -0.1221, 0.8031, 0.2389, 0.5458, 0.2311, 0.9706, 0.06707, 0.2311, 0.9706, 0.06707, -0.1082, 0.5959, -0.7957, 0.228, 0.966, -0.1221, 0.228, 0.966, -0.1221, -0.1082, 0.5959, -0.7957, -0.4169, 0.7914, -0.447, -0.5572, 0.1578, -0.8153, -0.4169, 0.7914, -0.447, -0.1082, 0.5959, -0.7957, -0.5572, 0.1578, -0.8153, -0.1082, 0.5959, -0.7957, 0.1028, 0.933, 0.3447, -0.1082, 0.5959, -0.7957, 0.2311, 0.9706, 0.06707, 0.1028, 0.933, 0.3447, 0.1028, 0.933, 0.3447, -0.0001002, -0.8604, 0.5096, -0.5572, 0.1578, -0.8153, 0.2895, 0.8274, 0.4812, -0.0001002, -0.8604, 0.5096, 0.1028, 0.933, 0.3447, -0.4687, 0.8574, 0.2128, 0.2895, 0.8274, 0.4812, 0.1028, 0.933, 0.3447, -0.4687, 0.8574, 0.2128, -0.03531, 0.6846, 0.7281, 0.2895, 0.8274, 0.4812, 0.2895, 0.8274, 0.4812, 0.4611, 0.8871, 0.02199, -0.0001002, -0.8604, 0.5096, -0.0001002, -0.8604, 0.5096, 0.4611, 0.8871, 0.02199, 0.6911, -0.6278, -0.3582, -0.5347, 0.4933, 0.6861, -0.5572, 0.1578, -0.8153, 0.6911, -0.6278, -0.3582, -0.07137, 0.9126, 0.4027, -0.5347, 0.4933, 0.6861, 0.6911, -0.6278, -0.3582, -0.07137, 0.9126, 0.4027, 0.6911, -0.6278, -0.3582, 0.4611, 0.8871, 0.02199, 0.3959, 0.5977, -0.6972, 0.2895, 0.8274, 0.4812, -0.03531, 0.6846, 0.7281, 0.3959, 0.5977, -0.6972, -0.5345, 0.4003, -0.7444, 0.2895, 0.8274, 0.4812, -0.03531, 0.6846, 0.7281, 0.1608, 0.9587, -0.2347, 0.3959, 0.5977, -0.6972, 0.2895, 0.8274, 0.4812, -0.5345, 0.4003, -0.7444, 0.1149, 0.6553, -0.7465, 0.4611, 0.8871, 0.02199, 0.2895, 0.8274, 0.4812, 0.1149, 0.6553, -0.7465, 0.1608, 0.9587, -0.2347, -0.03531, 0.6846, 0.7281, 0.3207, 0.5352, -0.7815, 0.1608, 0.9587, -0.2347, 0.3207, 0.5352, -0.7815, 0.9779, -0.2011, -0.05791, 0.9779, -0.2011, -0.05791, 0.7345, 0.6477, 0.2025, 0.1608, 0.9587, -0.2347, -0.9571, 0.05873, -0.2838, 0.4611, 0.8871, 0.02199, 0.1149, 0.6553, -0.7465, 0.4611, 0.8871, 0.02199, -0.9571, 0.05873, -0.2838, -0.3769, 0.9077, 0.1844, -0.4141, -0.7163, -0.5617, -0.9571, 0.05873, -0.2838, 0.1149, 0.6553, -0.7465, -0.3769, 0.9077, 0.1844, -0.9571, 0.05873, -0.2838, -0.51, -0.8371, -0.1978, -0.4141, -0.7163, -0.5617, 0.5571, -0.514, -0.6523, -0.9571, 0.05873, -0.2838, 0.5571, -0.514, -0.6523, -0.51, -0.8371, -0.1978, -0.9571, 0.05873, -0.2838, 0.007306, -0.883, 0.4692, -0.07137, 0.9126, 0.4027, -0.51, -0.8371, -0.1978, -0.3769, 0.9077, 0.1844, -0.51, -0.8371, -0.1978, -0.07137, 0.9126, 0.4027, -0.07137, 0.9126, 0.4027, 0.4611, 0.8871, 0.02199, -0.3769, 0.9077, 0.1844, 0.1637, -0.216, -0.9626, -0.7178, -0.07548, -0.6922, -0.8316, 0.5447, 0.1085, 0.6944, 0.04628, -0.7181, 0.1637, -0.216, -0.9626, -0.8316, 0.5447, 0.1085, 0.1637, -0.216, -0.9626, 0.6944, 0.04628, -0.7181, 0.003907, -0.04108, -0.9991, 0.1637, -0.216, -0.9626, 0.003907, -0.04108, -0.9991, -0.7178, -0.07548, -0.6922, 0.4605, 0.3003, -0.8353, 0.003907, -0.04108, -0.9991, 0.6944, 0.04628, -0.7181, 0.4605, 0.3003, -0.8353, -0.7178, -0.07548, -0.6922, 0.003907, -0.04108, -0.9991, -0.07063, -0.3208, -0.9445, -0.7659, -0.4534, -0.4558, -0.2924, 0.5796, -0.7607, -0.07063, -0.3208, -0.9445, -0.4113, -0.8429, -0.347, -0.7659, -0.4534, -0.4558, -0.7659, -0.4534, -0.4558, -0.4113, -0.8429, -0.347, -0.02934, -0.9996, -1.142e-05, -0.02934, -0.9996, -1.142e-05, -0.4705, -0.7349, 0.4884, -0.7659, -0.4534, -0.4558, 0.7637, -0.4778, 0.4342, -0.02934, -0.9996, -1.142e-05, -0.4113, -0.8429, -0.347, -0.02934, -0.9996, -1.142e-05, 0.7637, -0.4778, 0.4342, -0.4705, -0.7349, 0.4884, 0.954, -0.224, 0.1993, 0.08157, -0.6704, 0.7375, 0.38, -0.8659, -0.3252, 0.38, -0.8659, -0.3252, -0.8251, 0.376, -0.4216, 0.954, -0.224, 0.1993, -0.8251, 0.376, -0.4216, 0.38, -0.8659, -0.3252, 0.5852, 0.6935, -0.4203, 0.9033, -0.04885, -0.4262, 0.5852, 0.6935, -0.4203, 0.38, -0.8659, -0.3252, 0.9033, -0.04885, -0.4262, 0.5332, 0.4933, -0.6872, 0.5852, 0.6935, -0.4203, 0.3207, 0.5352, -0.7815, 0.5332, 0.4933, -0.6872, 0.4719, -0.6244, -0.6225, 0.3207, 0.5352, -0.7815, -0.03531, 0.6846, 0.7281, -0.4687, 0.8574, 0.2128, 0.5332, 0.4933, -0.6872, 0.3207, 0.5352, -0.7815, -0.4687, 0.8574, 0.2128, 0.1028, 0.933, 0.3447, 0.5332, 0.4933, -0.6872, -0.4687, 0.8574, 0.2128, 0.5332, 0.4933, -0.6872, 0.1028, 0.933, 0.3447, 0.5852, 0.6935, -0.4203, 0.5852, 0.6935, -0.4203, 0.1028, 0.933, 0.3447, -0.1482, 0.789, 0.5963, -0.8251, 0.376, -0.4216, 0.5852, 0.6935, -0.4203, -0.1482, 0.789, 0.5963, 0.5229, 0.3928, 0.7565, -0.8251, 0.376, -0.4216, -0.1482, 0.789, 0.5963, 0.1028, 0.933, 0.3447, 0.2311, 0.9706, 0.06707, -0.1482, 0.789, 0.5963, 0.2311, 0.9706, 0.06707, 0.01016, -0.743, 0.6692, -0.1482, 0.789, 0.5963, -0.7534, -0.6493, 0.1034, -0.05676, -0.1664, 0.9844, 0.007306, -0.883, 0.4692, -0.05676, -0.1664, 0.9844, -0.7534, -0.6493, 0.1034, 0.09064, -0.524, 0.8469, -0.5347, 0.4933, 0.6861, -0.05676, -0.1664, 0.9844, 0.09064, -0.524, 0.8469, -0.5347, 0.4933, 0.6861, -0.07137, 0.9126, 0.4027, -0.05676, -0.1664, 0.9844, 0.8031, 0.2389, 0.5458, -0.5347, 0.4933, 0.6861, 0.09064, -0.524, 0.8469, 0.8031, 0.2389, 0.5458, 0.228, 0.966, -0.1221, -0.5347, 0.4933, 0.6861, 0.228, 0.966, -0.1221, -0.4169, 0.7914, -0.447, -0.5347, 0.4933, 0.6861, -0.4169, 0.7914, -0.447, -0.5572, 0.1578, -0.8153, -0.5347, 0.4933, 0.6861, -0.07063, -0.3208, -0.9445, -0.2924, 0.5796, -0.7607, 0.4823, -0.251, -0.8393, -0.07063, -0.3208, -0.9445, 0.4823, -0.251, -0.8393, 0.3521, 0.933, -0.07434, 0.73, 0.1663, -0.663, 0.3521, 0.933, -0.07434, 0.4823, -0.251, -0.8393, 0.73, 0.1663, -0.663, 0.3235, 0.6481, 0.6894, 0.3521, 0.933, -0.07434, -0.7043, 0.3234, 0.6319, 0.3521, 0.933, -0.07434, 0.3235, 0.6481, 0.6894, 0.3521, 0.933, -0.07434, -0.7043, 0.3234, 0.6319, -0.549, 0.2461, 0.7988, -0.07063, -0.3208, -0.9445, 0.3521, 0.933, -0.07434, 0.6011, 0.7105, -0.3659, -0.549, 0.2461, 0.7988, -0.2929, 0.4711, -0.832, 0.3521, 0.933, -0.07434, -0.549, 0.2461, 0.7988, -0.9926, 0.1189, -0.02444, -0.2929, 0.4711, -0.832, -0.2929, 0.4711, -0.832, 0.6011, 0.7105, -0.3659, 0.3521, 0.933, -0.07434, 0.4719, -0.6244, -0.6225, -0.2929, 0.4711, -0.832, 0.3207, 0.5352, -0.7815, 0.4719, -0.6244, -0.6225, 0.6011, 0.7105, -0.3659, -0.2929, 0.4711, -0.832, -0.4113, -0.8429, -0.347, 0.6011, 0.7105, -0.3659, 0.4719, -0.6244, -0.6225, -0.07063, -0.3208, -0.9445, 0.6011, 0.7105, -0.3659, -0.4113, -0.8429, -0.347, 0.7637, -0.4778, 0.4342, -0.4113, -0.8429, -0.347, 0.4719, -0.6244, -0.6225, -0.2924, 0.5796, -0.7607, -0.7659, -0.4534, -0.4558, -0.4705, -0.7349, 0.4884, 0.4823, -0.251, -0.8393, -0.2924, 0.5796, -0.7607, -0.4705, -0.7349, 0.4884, -0.99, 0.1389, -0.02348, 0.4823, -0.251, -0.8393, -0.4705, -0.7349, 0.4884, 0.4823, -0.251, -0.8393, -0.99, 0.1389, -0.02348, 0.73, 0.1663, -0.663, 0.73, 0.1663, -0.663, -0.99, 0.1389, -0.02348, 0.3235, 0.6481, 0.6894, 0.3235, 0.6481, 0.6894, -0.99, 0.1389, -0.02348, -0.4705, -0.7349, 0.4884, 0.3235, 0.6481, 0.6894, -0.4705, -0.7349, 0.4884, -0.7043, 0.3234, 0.6319, -0.3347, 0.8554, -0.3954, -0.03295, -0.07764, -0.9964, -0.5359, 0.8331, -0.1369, 0.6511, 0.3261, 0.6853, -0.03295, -0.07764, -0.9964, -0.3347, 0.8554, -0.3954, -0.3347, 0.8554, -0.3954, -0.5359, 0.8331, -0.1369, -0.8209, 0.2181, 0.5279, 0.6511, 0.3261, 0.6853, -0.3347, 0.8554, -0.3954, 0.7702, 0.3982, 0.4982, -0.8209, 0.2181, 0.5279, -0.3896, 0.881, 0.2683, -0.3347, 0.8554, -0.3954, -0.3347, 0.8554, -0.3954, -0.3896, 0.881, 0.2683, 0.7702, 0.3982, 0.4982, -0.3896, 0.881, 0.2683, -0.8209, 0.2181, 0.5279, 0.4957, -0.4605, 0.7364, 0.7702, 0.3982, 0.4982, -0.3896, 0.881, 0.2683, 0.4957, -0.4605, 0.7364])] * 3)])
arm_armature = bpy.data.armatures.new('Armature')  # bones are not reproduced

# ---- objects
ob_twnobj_village_hatenohouseset_a_s_01_far = bpy.data.objects.new('TwnObj_Village_HatenoHouseSet_A_S_01_Far', arm_armature)
ob_root__far_twnobj_village_hatenohouseset_a_s_01 = bpy.data.objects.new('Root__Far_TwnObj_Village_HatenoHouseSet_A_S_01', me_root__far_twnobj_village_hatenohouseset_a_s_01)

# ---- transforms, parenting, visibility, modifiers, constraints
ob_twnobj_village_hatenohouseset_a_s_01_far.location = (0.0, 0.0, 0.0)
ob_twnobj_village_hatenohouseset_a_s_01_far.rotation_euler = (1.571, -0.0, 0.0)
ob_root__far_twnobj_village_hatenohouseset_a_s_01.parent = ob_twnobj_village_hatenohouseset_a_s_01_far
ob_root__far_twnobj_village_hatenohouseset_a_s_01.location = (0.0, 0.0, 0.0)
_vg = ob_root__far_twnobj_village_hatenohouseset_a_s_01.vertex_groups.new(name='Root')
_vg.add([0, 1, 2, 3, 4, 5, 6, 7, 8, 9, 10, 11, 12, 13, 14, 15, 16, 17, 18, 19, 20, 21, 22, 23, 24, 25, 26, 27, 28, 29, 30, 31, 32, 33, 34, 35, 36, 37, 38, 39, 40, 41, 42, 43, 44, 45, 46, 47, 48, 49, 50, 51, 52, 53, 54, 55, 56, 57, 58, 59, 60, 61, 62, 63, 64, 65, 66, 67, 68, 69, 70, 71, 72, 73, 74, 75, 76, 77, 78, 79, 80, 81, 82, 83, 84, 85, 86, 87, 88, 89, 90, 91, 92, 93, 94, 95, 96, 97, 98, 99, 100, 101, 102, 103, 104, 105, 106, 107, 108, 109, 110, 111, 112, 113, 114, 115, 116, 117, 118, 119, 120, 121], 1.0, 'REPLACE')
_m = ob_root__far_twnobj_village_hatenohouseset_a_s_01.modifiers.new('Armature', 'ARMATURE')
_m.object = ob_twnobj_village_hatenohouseset_a_s_01_far

# ---- collection membership
col_twnobj_village_hatenohouseset_a_s_01_far.objects.link(ob_twnobj_village_hatenohouseset_a_s_01_far)
col_twnobj_village_hatenohouseset_a_s_01_far.objects.link(ob_root__far_twnobj_village_hatenohouseset_a_s_01)

# ---- scene / render settings (as saved in the file)
scene.frame_start = 1; scene.frame_end = 250; scene.frame_set(1)
scene.render.engine = 'BLENDER_EEVEE_NEXT'
scene.cycles.sampling_pattern = 'TABULATED_SOBOL'
scene.view_settings.view_transform = 'Filmic'
bpy.context.view_layer.update()

# ---- added for rendering (the .blend has no active camera and no usable light): camera, sun
cam_auto = bpy.data.cameras.new('AutoCamera')
cam_auto.lens = 50.0
cam_auto.sensor_width = 36.0
cam_auto.clip_end = 1000.0
ob_auto_camera = bpy.data.objects.new('AutoCamera', cam_auto)
scene.collection.objects.link(ob_auto_camera)
ob_auto_camera.location = (17.3147, -19.5374, 17.1979)
ob_auto_camera.rotation_euler = (1.09748, -7.21219e-08, 0.694738)
scene.camera = ob_auto_camera
light_auto_sun = bpy.data.lights.new('AutoSun', 'SUN')
light_auto_sun.energy = 3.0
light_auto_sun.angle = 0.0523599
ob_auto_sun = bpy.data.objects.new('AutoSun', light_auto_sun)
scene.collection.objects.link(ob_auto_sun)
ob_auto_sun.rotation_euler = (0.872665, 0.174533, 0.523599)
bpy.context.view_layer.update()
